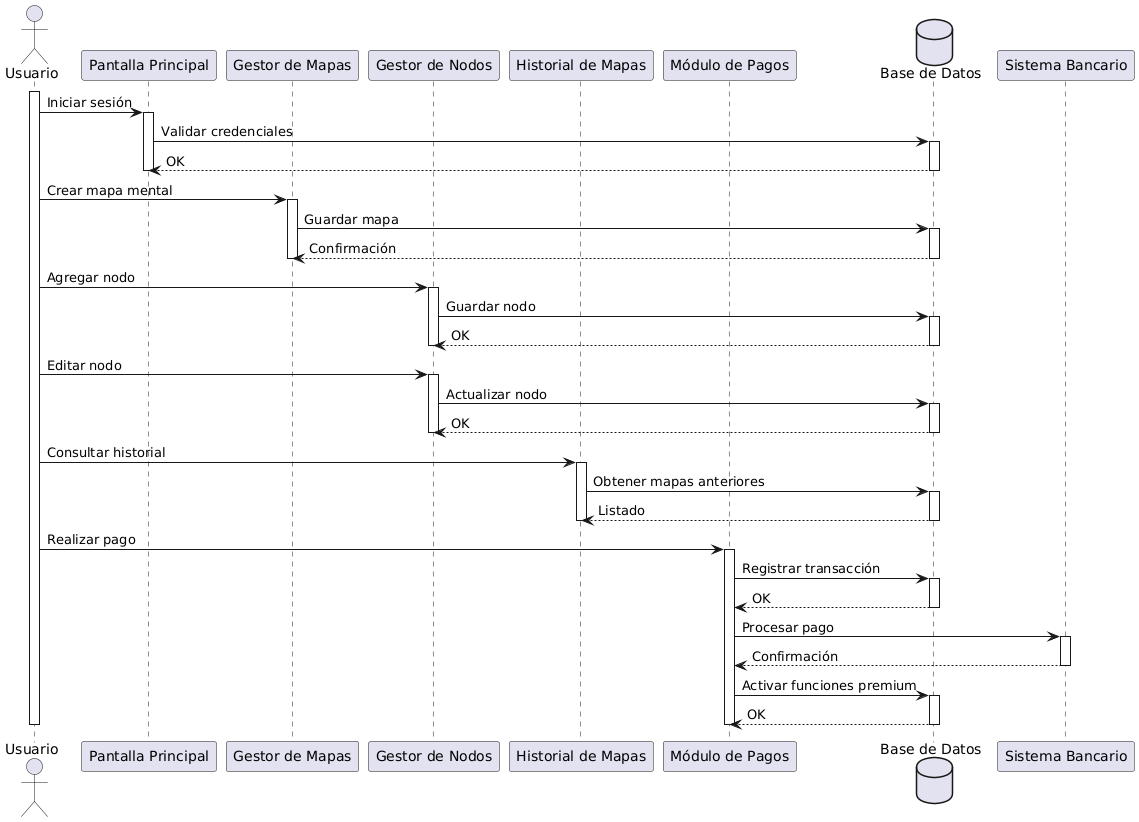

The diagram above was rendered by PlantUML. Its source (embedded in the PNG):
@startuml
actor Usuario as U

participant "Pantalla Principal" as PP
participant "Gestor de Mapas" as GM
participant "Gestor de Nodos" as GN
participant "Historial de Mapas" as HM
participant "Módulo de Pagos" as MP
database "Base de Datos" as DB

activate U

U -> PP : Iniciar sesión
activate PP
PP -> DB : Validar credenciales
activate DB
DB --> PP : OK
deactivate DB
deactivate PP

U -> GM : Crear mapa mental
activate GM
GM -> DB : Guardar mapa
activate DB
DB --> GM : Confirmación
deactivate DB
deactivate GM

U -> GN : Agregar nodo
activate GN
GN -> DB : Guardar nodo
activate DB
DB --> GN : OK
deactivate DB
deactivate GN

U -> GN : Editar nodo
activate GN
GN -> DB : Actualizar nodo
activate DB
DB --> GN : OK
deactivate DB
deactivate GN

U -> HM : Consultar historial
activate HM
HM -> DB : Obtener mapas anteriores
activate DB
DB --> HM : Listado
deactivate DB
deactivate HM

U -> MP : Realizar pago
activate MP
MP -> DB : Registrar transacción
activate DB
DB --> MP : OK
deactivate DB
MP -> "Sistema Bancario" : Procesar pago
activate "Sistema Bancario"
"Sistema Bancario" --> MP : Confirmación
deactivate "Sistema Bancario"
MP -> DB : Activar funciones premium
activate DB
DB --> MP : OK
deactivate DB
deactivate MP

deactivate U
@enduml